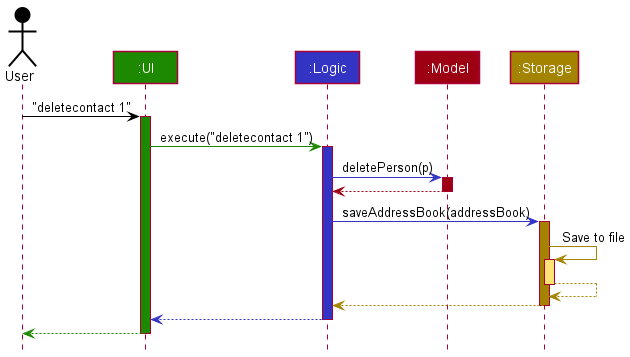

The diagram above was rendered by PlantUML. Its source (embedded in the PNG):
@startuml
!include style.puml

Actor User as user USER_COLOR
Participant ":UI" as ui UI_COLOR
Participant ":Logic" as logic LOGIC_COLOR
Participant ":Model" as model MODEL_COLOR
Participant ":Storage" as storage STORAGE_COLOR

user -[USER_COLOR]> ui : "deletecontact 1"
activate ui UI_COLOR

ui -[UI_COLOR]> logic : execute("deletecontact 1")
activate logic LOGIC_COLOR

logic -[LOGIC_COLOR]> model : deletePerson(p)
activate model MODEL_COLOR

model -[MODEL_COLOR]-> logic
deactivate model

logic -[LOGIC_COLOR]> storage : saveAddressBook(addressBook)
activate storage STORAGE_COLOR

storage -[STORAGE_COLOR]> storage : Save to file
activate storage STORAGE_COLOR_T1
storage --[STORAGE_COLOR]> storage
deactivate storage

storage --[STORAGE_COLOR]> logic
deactivate storage

logic --[LOGIC_COLOR]> ui
deactivate logic

ui--[UI_COLOR]> user
deactivate ui
@enduml